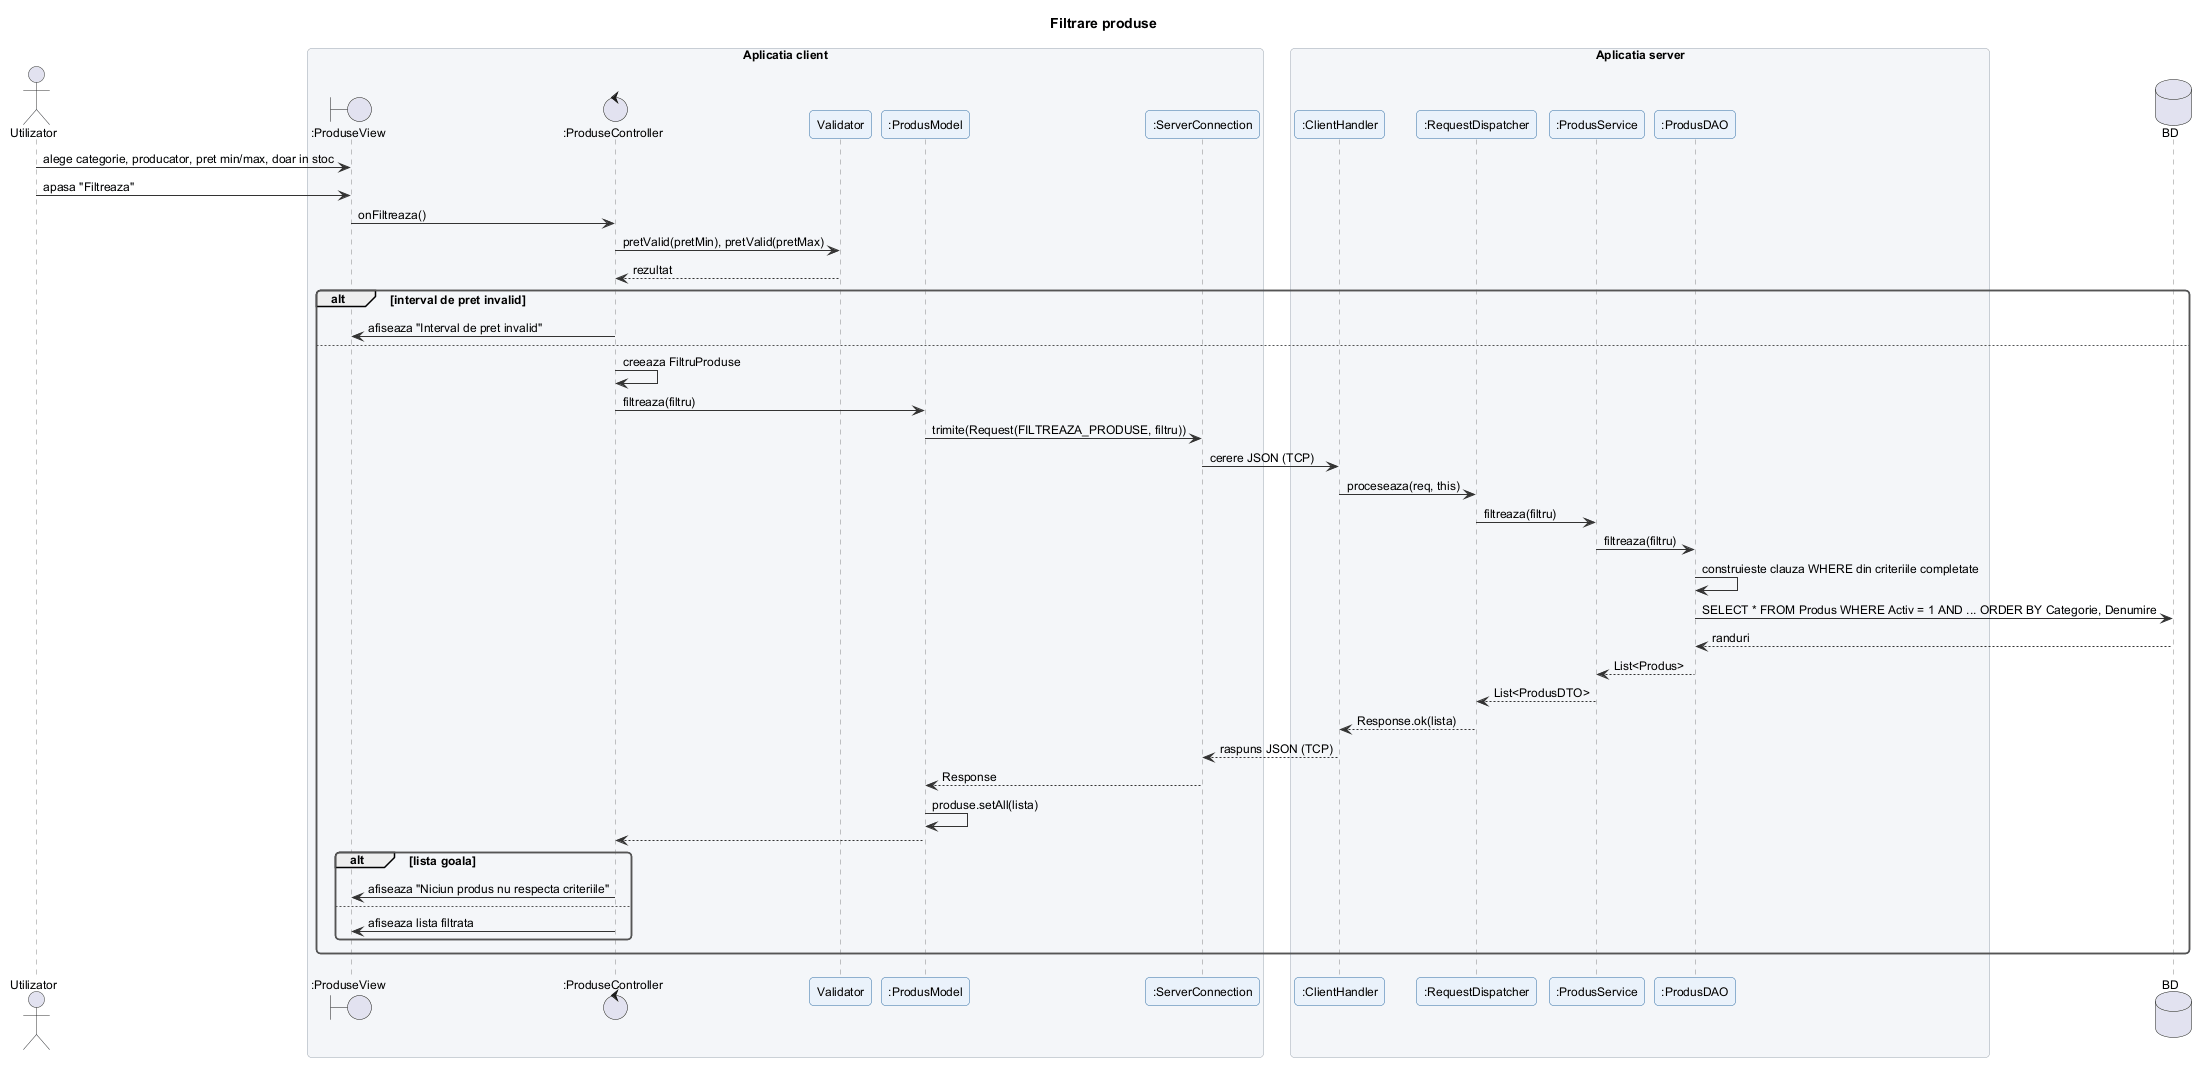

The diagram above was rendered by PlantUML. Its source (embedded in the PNG):
@startuml filtrare_produse
!include ../_stil.iuml
title Filtrare produse

actor Utilizator
box "Aplicatia client"
boundary ":ProduseView" as V
control ":ProduseController" as C
participant "Validator" as VAL
participant ":ProdusModel" as M
participant ":ServerConnection" as SC
end box
box "Aplicatia server"
participant ":ClientHandler" as CH
participant ":RequestDispatcher" as RD
participant ":ProdusService" as S
participant ":ProdusDAO" as D
end box
database "BD" as DB

Utilizator -> V : alege categorie, producator, pret min/max, doar in stoc
Utilizator -> V : apasa "Filtreaza"
V -> C : onFiltreaza()
C -> VAL : pretValid(pretMin), pretValid(pretMax)
VAL --> C : rezultat
alt interval de pret invalid
  C -> V : afiseaza "Interval de pret invalid"
else
  C -> C : creeaza FiltruProduse
  C -> M : filtreaza(filtru)
  M -> SC : trimite(Request(FILTREAZA_PRODUSE, filtru))
  SC -> CH : cerere JSON (TCP)
  CH -> RD : proceseaza(req, this)
  RD -> S : filtreaza(filtru)
  S -> D : filtreaza(filtru)
  D -> D : construieste clauza WHERE din criteriile completate
  D -> DB : SELECT * FROM Produs WHERE Activ = 1 AND ... ORDER BY Categorie, Denumire
  DB --> D : randuri
  D --> S : List<Produs>
  S --> RD : List<ProdusDTO>
  RD --> CH : Response.ok(lista)
  CH --> SC : raspuns JSON (TCP)
  SC --> M : Response
  M -> M : produse.setAll(lista)
  M --> C
  alt lista goala
    C -> V : afiseaza "Niciun produs nu respecta criteriile"
  else
    C -> V : afiseaza lista filtrata
  end
end
@enduml